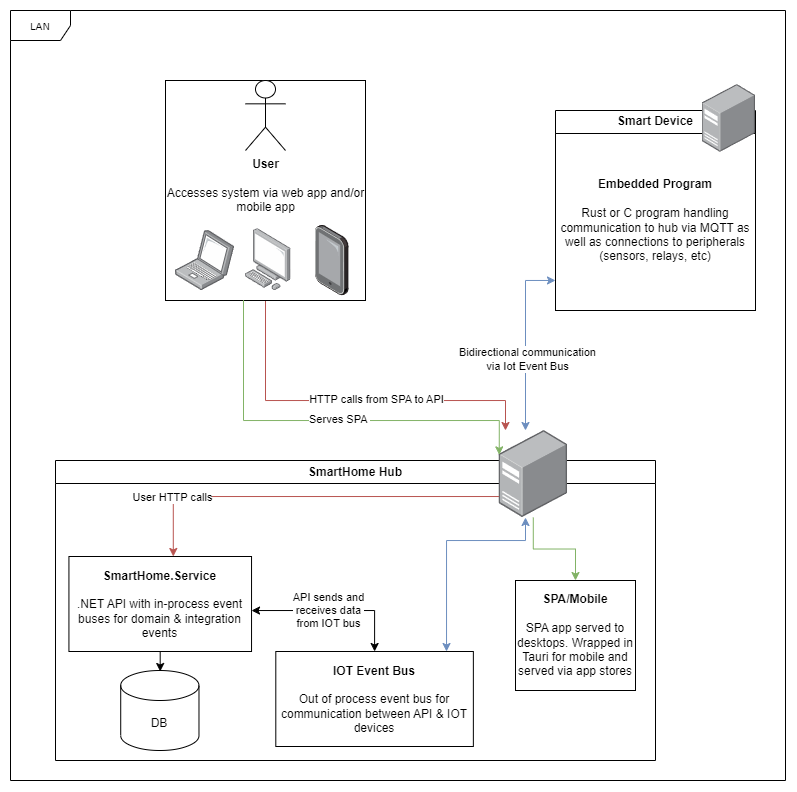

The diagram above was exported from draw.io. Its source (the exported page's mxGraphModel, read from the mxfile embedded in the PNG):
<mxGraphModel dx="1430" dy="837" grid="1" gridSize="10" guides="1" tooltips="1" connect="1" arrows="1" fold="1" page="1" pageScale="1" pageWidth="850" pageHeight="1100" background="none" math="0" shadow="0">
  <root>
    <mxCell id="0" />
    <mxCell id="1" parent="0" />
    <mxCell id="17acba5748e5396b-1" value="LAN" style="shape=umlFrame;whiteSpace=wrap;html=1;rounded=0;shadow=0;comic=0;labelBackgroundColor=none;strokeWidth=1;fontFamily=Verdana;fontSize=10;align=center;movable=1;resizable=1;rotatable=1;deletable=1;editable=1;locked=0;connectable=1;" parent="1" vertex="1">
      <mxGeometry x="15" y="10" width="775" height="770" as="geometry" />
    </mxCell>
    <mxCell id="fsOysLUVeMhz4NzR2b4v-22" value="" style="edgeStyle=orthogonalEdgeStyle;rounded=0;orthogonalLoop=1;jettySize=auto;html=1;fillColor=#f8cecc;strokeColor=#b85450;" edge="1" parent="1" source="fsOysLUVeMhz4NzR2b4v-13" target="fsOysLUVeMhz4NzR2b4v-21">
      <mxGeometry relative="1" as="geometry">
        <Array as="points">
          <mxPoint x="270" y="400" />
          <mxPoint x="510" y="400" />
        </Array>
      </mxGeometry>
    </mxCell>
    <mxCell id="fsOysLUVeMhz4NzR2b4v-25" value="HTTP calls from SPA to API" style="edgeLabel;html=1;align=center;verticalAlign=middle;resizable=0;points=[];" vertex="1" connectable="0" parent="fsOysLUVeMhz4NzR2b4v-22">
      <mxGeometry x="0.1364" y="2" relative="1" as="geometry">
        <mxPoint y="1" as="offset" />
      </mxGeometry>
    </mxCell>
    <mxCell id="fsOysLUVeMhz4NzR2b4v-32" value="" style="group" vertex="1" connectable="0" parent="1">
      <mxGeometry x="170" y="80" width="200" height="220" as="geometry" />
    </mxCell>
    <mxCell id="fsOysLUVeMhz4NzR2b4v-13" value="" style="rounded=0;whiteSpace=wrap;html=1;" vertex="1" parent="fsOysLUVeMhz4NzR2b4v-32">
      <mxGeometry width="200" height="220" as="geometry" />
    </mxCell>
    <mxCell id="fsOysLUVeMhz4NzR2b4v-10" value="&lt;b&gt;User&lt;/b&gt;&lt;br&gt;&lt;br&gt;Accesses system via web app and/or&lt;br&gt;mobile app" style="shape=umlActor;verticalLabelPosition=bottom;verticalAlign=top;html=1;" vertex="1" parent="fsOysLUVeMhz4NzR2b4v-32">
      <mxGeometry x="80" width="40" height="70" as="geometry" />
    </mxCell>
    <mxCell id="fsOysLUVeMhz4NzR2b4v-14" value="" style="image;points=[];aspect=fixed;html=1;align=center;shadow=0;dashed=0;image=img/lib/allied_telesis/computer_and_terminals/Laptop.svg;" vertex="1" parent="fsOysLUVeMhz4NzR2b4v-32">
      <mxGeometry x="10" y="150" width="59.15" height="60" as="geometry" />
    </mxCell>
    <mxCell id="fsOysLUVeMhz4NzR2b4v-15" value="" style="image;points=[];aspect=fixed;html=1;align=center;shadow=0;dashed=0;image=img/lib/allied_telesis/computer_and_terminals/Personal_Computer.svg;" vertex="1" parent="fsOysLUVeMhz4NzR2b4v-32">
      <mxGeometry x="80" y="148.2" width="45.6" height="61.800000000000004" as="geometry" />
    </mxCell>
    <mxCell id="fsOysLUVeMhz4NzR2b4v-16" value="" style="image;points=[];aspect=fixed;html=1;align=center;shadow=0;dashed=0;image=img/lib/allied_telesis/computer_and_terminals/Tablet.svg;" vertex="1" parent="fsOysLUVeMhz4NzR2b4v-32">
      <mxGeometry x="150" y="144.5" width="33.63" height="71" as="geometry" />
    </mxCell>
    <mxCell id="fsOysLUVeMhz4NzR2b4v-33" value="" style="group" vertex="1" connectable="0" parent="1">
      <mxGeometry x="60" y="460" width="600" height="300" as="geometry" />
    </mxCell>
    <mxCell id="fsOysLUVeMhz4NzR2b4v-18" value="SmartHome Hub" style="swimlane;whiteSpace=wrap;html=1;" vertex="1" parent="fsOysLUVeMhz4NzR2b4v-33">
      <mxGeometry width="600" height="300" as="geometry" />
    </mxCell>
    <mxCell id="fsOysLUVeMhz4NzR2b4v-54" value="" style="edgeStyle=orthogonalEdgeStyle;rounded=0;orthogonalLoop=1;jettySize=auto;html=1;fillColor=#dae8fc;strokeColor=#6c8ebf;startArrow=classic;startFill=1;" edge="1" parent="fsOysLUVeMhz4NzR2b4v-18" source="fsOysLUVeMhz4NzR2b4v-21" target="fsOysLUVeMhz4NzR2b4v-29">
      <mxGeometry relative="1" as="geometry">
        <Array as="points">
          <mxPoint x="470" y="80" />
          <mxPoint x="391" y="80" />
        </Array>
      </mxGeometry>
    </mxCell>
    <mxCell id="fsOysLUVeMhz4NzR2b4v-62" value="" style="edgeStyle=orthogonalEdgeStyle;rounded=0;orthogonalLoop=1;jettySize=auto;html=1;fillColor=#d5e8d4;strokeColor=#82b366;" edge="1" parent="fsOysLUVeMhz4NzR2b4v-18" source="fsOysLUVeMhz4NzR2b4v-21" target="fsOysLUVeMhz4NzR2b4v-61">
      <mxGeometry relative="1" as="geometry" />
    </mxCell>
    <mxCell id="fsOysLUVeMhz4NzR2b4v-21" value="" style="image;points=[];aspect=fixed;html=1;align=center;shadow=0;dashed=0;image=img/lib/allied_telesis/computer_and_terminals/Server_Desktop.svg;" vertex="1" parent="fsOysLUVeMhz4NzR2b4v-18">
      <mxGeometry x="443.48" y="-30" width="68.63" height="87" as="geometry" />
    </mxCell>
    <mxCell id="fsOysLUVeMhz4NzR2b4v-55" value="" style="edgeStyle=orthogonalEdgeStyle;rounded=0;orthogonalLoop=1;jettySize=auto;html=1;startArrow=classic;startFill=1;" edge="1" parent="fsOysLUVeMhz4NzR2b4v-18" source="fsOysLUVeMhz4NzR2b4v-23" target="fsOysLUVeMhz4NzR2b4v-29">
      <mxGeometry relative="1" as="geometry">
        <Array as="points">
          <mxPoint x="300" y="150" />
          <mxPoint x="300" y="150" />
        </Array>
      </mxGeometry>
    </mxCell>
    <mxCell id="fsOysLUVeMhz4NzR2b4v-57" value="API sends and&lt;br&gt;receives data&lt;br&gt;from IOT bus" style="edgeLabel;html=1;align=center;verticalAlign=middle;resizable=0;points=[];" vertex="1" connectable="0" parent="fsOysLUVeMhz4NzR2b4v-55">
      <mxGeometry x="-0.2009" y="-3" relative="1" as="geometry">
        <mxPoint x="11" y="-3" as="offset" />
      </mxGeometry>
    </mxCell>
    <mxCell id="fsOysLUVeMhz4NzR2b4v-23" value="&lt;b&gt;SmartHome.Service&lt;/b&gt;&lt;br&gt;&lt;br&gt;.NET API with in-process event buses for domain &amp;amp; integration events" style="whiteSpace=wrap;html=1;align=center;" vertex="1" parent="fsOysLUVeMhz4NzR2b4v-18">
      <mxGeometry x="13.434782608695649" y="96" width="182.6086956521739" height="95" as="geometry" />
    </mxCell>
    <mxCell id="fsOysLUVeMhz4NzR2b4v-29" value="&lt;b&gt;IOT Event Bus&lt;/b&gt;&lt;br&gt;&lt;br&gt;Out of process event bus for communication between API &amp;amp; IOT devices" style="rounded=0;whiteSpace=wrap;html=1;" vertex="1" parent="fsOysLUVeMhz4NzR2b4v-18">
      <mxGeometry x="220.29642857142858" y="191" width="197.56071428571425" height="95" as="geometry" />
    </mxCell>
    <mxCell id="fsOysLUVeMhz4NzR2b4v-24" value="" style="edgeStyle=orthogonalEdgeStyle;rounded=0;orthogonalLoop=1;jettySize=auto;html=1;fillColor=#f8cecc;strokeColor=#b85450;" edge="1" parent="fsOysLUVeMhz4NzR2b4v-18" source="fsOysLUVeMhz4NzR2b4v-21" target="fsOysLUVeMhz4NzR2b4v-23">
      <mxGeometry relative="1" as="geometry">
        <Array as="points">
          <mxPoint x="117.78260869565217" y="36" />
        </Array>
      </mxGeometry>
    </mxCell>
    <mxCell id="fsOysLUVeMhz4NzR2b4v-26" value="User HTTP calls" style="edgeLabel;html=1;align=center;verticalAlign=middle;resizable=0;points=[];" vertex="1" connectable="0" parent="fsOysLUVeMhz4NzR2b4v-24">
      <mxGeometry x="0.6906" y="-1" relative="1" as="geometry">
        <mxPoint as="offset" />
      </mxGeometry>
    </mxCell>
    <mxCell id="fsOysLUVeMhz4NzR2b4v-61" value="&lt;b&gt;SPA/Mobile&lt;/b&gt;&lt;br&gt;&lt;br&gt;SPA app served to desktops. Wrapped in Tauri for mobile and served via app stores" style="rounded=0;whiteSpace=wrap;html=1;" vertex="1" parent="fsOysLUVeMhz4NzR2b4v-18">
      <mxGeometry x="460" y="120" width="120" height="110" as="geometry" />
    </mxCell>
    <mxCell id="fsOysLUVeMhz4NzR2b4v-27" value="DB" style="shape=cylinder3;whiteSpace=wrap;html=1;boundedLbl=1;backgroundOutline=1;size=15;" vertex="1" parent="fsOysLUVeMhz4NzR2b4v-33">
      <mxGeometry x="65.21739130434783" y="210" width="78.26086956521739" height="80" as="geometry" />
    </mxCell>
    <mxCell id="fsOysLUVeMhz4NzR2b4v-28" value="" style="edgeStyle=orthogonalEdgeStyle;rounded=0;orthogonalLoop=1;jettySize=auto;html=1;" edge="1" parent="fsOysLUVeMhz4NzR2b4v-33" source="fsOysLUVeMhz4NzR2b4v-23" target="fsOysLUVeMhz4NzR2b4v-27">
      <mxGeometry relative="1" as="geometry" />
    </mxCell>
    <mxCell id="fsOysLUVeMhz4NzR2b4v-44" value="" style="group" vertex="1" connectable="0" parent="1">
      <mxGeometry x="560" y="110" width="200" height="200" as="geometry" />
    </mxCell>
    <mxCell id="fsOysLUVeMhz4NzR2b4v-37" value="&lt;b&gt;Embedded Program&lt;/b&gt;&lt;br&gt;&lt;br&gt;Rust or C program handling communication to hub via MQTT as well as connections to peripherals (sensors, relays, etc)" style="rounded=0;whiteSpace=wrap;html=1;" vertex="1" parent="fsOysLUVeMhz4NzR2b4v-44">
      <mxGeometry y="20" width="200" height="180" as="geometry" />
    </mxCell>
    <mxCell id="fsOysLUVeMhz4NzR2b4v-36" value="Smart Device" style="swimlane;whiteSpace=wrap;html=1;fillStyle=solid;" vertex="1" parent="fsOysLUVeMhz4NzR2b4v-44">
      <mxGeometry width="200" height="200" as="geometry">
        <mxRectangle width="120" height="30" as="alternateBounds" />
      </mxGeometry>
    </mxCell>
    <mxCell id="fsOysLUVeMhz4NzR2b4v-35" value="" style="image;points=[];aspect=fixed;html=1;align=center;shadow=0;dashed=0;image=img/lib/allied_telesis/computer_and_terminals/Server_Desktop.svg;" vertex="1" parent="fsOysLUVeMhz4NzR2b4v-36">
      <mxGeometry x="146.52730292077757" y="-26" width="53.47269707922243" height="67.7737618442903" as="geometry" />
    </mxCell>
    <mxCell id="fsOysLUVeMhz4NzR2b4v-52" value="" style="edgeStyle=orthogonalEdgeStyle;rounded=0;orthogonalLoop=1;jettySize=auto;html=1;fillColor=#dae8fc;strokeColor=#6c8ebf;startArrow=classic;startFill=1;" edge="1" parent="1" source="fsOysLUVeMhz4NzR2b4v-21" target="fsOysLUVeMhz4NzR2b4v-37">
      <mxGeometry relative="1" as="geometry">
        <Array as="points">
          <mxPoint x="530" y="280" />
        </Array>
      </mxGeometry>
    </mxCell>
    <mxCell id="fsOysLUVeMhz4NzR2b4v-53" value="Bidirectional communication&lt;br&gt;via Iot Event Bus" style="edgeLabel;html=1;align=center;verticalAlign=middle;resizable=0;points=[];" vertex="1" connectable="0" parent="fsOysLUVeMhz4NzR2b4v-52">
      <mxGeometry x="-0.1994" y="-2" relative="1" as="geometry">
        <mxPoint as="offset" />
      </mxGeometry>
    </mxCell>
    <mxCell id="fsOysLUVeMhz4NzR2b4v-58" value="" style="endArrow=classic;startArrow=none;html=1;rounded=0;entryX=0.004;entryY=0.28;entryDx=0;entryDy=0;entryPerimeter=0;edgeStyle=orthogonalEdgeStyle;exitX=0.39;exitY=0.998;exitDx=0;exitDy=0;exitPerimeter=0;startFill=0;fillColor=#d5e8d4;strokeColor=#82b366;" edge="1" parent="1" source="fsOysLUVeMhz4NzR2b4v-13" target="fsOysLUVeMhz4NzR2b4v-21">
      <mxGeometry width="50" height="50" relative="1" as="geometry">
        <mxPoint x="190" y="410" as="sourcePoint" />
        <mxPoint x="240" y="360" as="targetPoint" />
        <Array as="points">
          <mxPoint x="248" y="420" />
          <mxPoint x="504" y="420" />
        </Array>
      </mxGeometry>
    </mxCell>
    <mxCell id="fsOysLUVeMhz4NzR2b4v-59" value="Serves SPA&amp;nbsp;" style="edgeLabel;html=1;align=center;verticalAlign=middle;resizable=0;points=[];" vertex="1" connectable="0" parent="fsOysLUVeMhz4NzR2b4v-58">
      <mxGeometry x="0.0551" y="1" relative="1" as="geometry">
        <mxPoint as="offset" />
      </mxGeometry>
    </mxCell>
  </root>
</mxGraphModel>